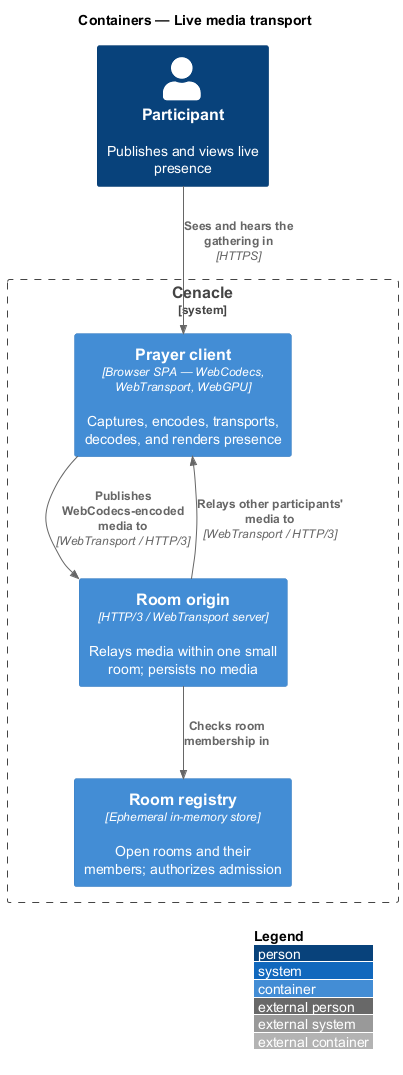

The diagram above was rendered by PlantUML. Its source (embedded in the PNG):
@startuml
!include <C4/C4_Container>
LAYOUT_WITH_LEGEND()
title Containers — Live media transport

Person(participant, "Participant", "Publishes and views live presence")

System_Boundary(cenacle, "Cenacle") {
  Container(spa, "Prayer client", "Browser SPA — WebCodecs, WebTransport, WebGPU", "Captures, encodes, transports, decodes, and renders presence")
  Container(origin, "Room origin", "HTTP/3 / WebTransport server", "Relays media within one small room; persists no media")
  Container(registry, "Room registry", "Ephemeral in-memory store", "Open rooms and their members; authorizes admission")
}

Rel(participant, spa, "Sees and hears the gathering in", "HTTPS")
Rel(spa, origin, "Publishes WebCodecs-encoded media to", "WebTransport / HTTP/3")
Rel(origin, spa, "Relays other participants' media to", "WebTransport / HTTP/3")
Rel(origin, registry, "Checks room membership in")
@enduml